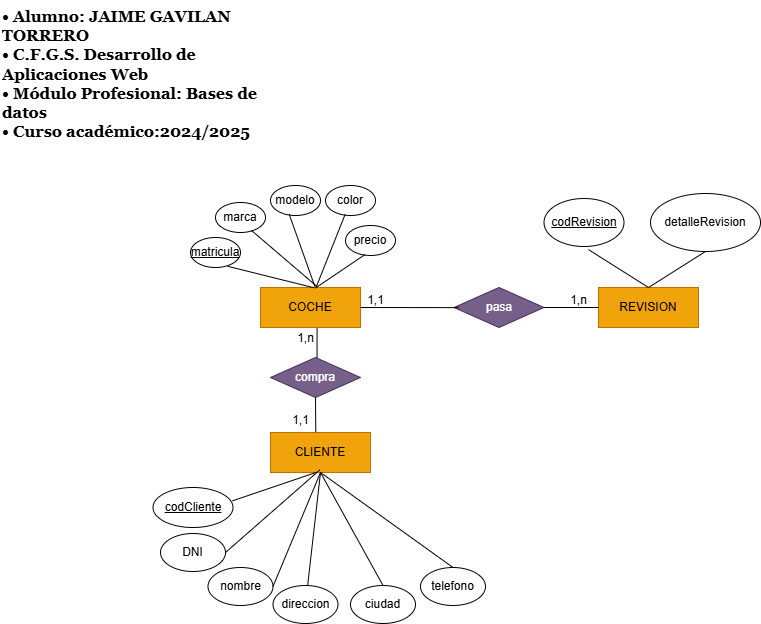

The diagram above was exported from draw.io. Its source (the exported page's mxGraphModel, read from the mxfile embedded in the PNG):
<mxGraphModel dx="2021" dy="558" grid="1" gridSize="10" guides="1" tooltips="1" connect="1" arrows="1" fold="1" page="1" pageScale="1" pageWidth="827" pageHeight="1169" math="0" shadow="0">
  <root>
    <mxCell id="0" />
    <mxCell id="1" parent="0" />
    <mxCell id="9_DJpxTpD6H7SJwbN6Tj-2" value="REVISION" style="whiteSpace=wrap;html=1;align=center;fillColor=#f0a30a;strokeColor=#BD7000;fontColor=#000000;" parent="1" vertex="1">
      <mxGeometry x="538" y="320" width="100" height="40" as="geometry" />
    </mxCell>
    <mxCell id="9_DJpxTpD6H7SJwbN6Tj-15" value="COCHE" style="whiteSpace=wrap;html=1;align=center;fillColor=#f0a30a;strokeColor=#BD7000;fontColor=#000000;" parent="1" vertex="1">
      <mxGeometry x="200" y="320" width="100" height="40" as="geometry" />
    </mxCell>
    <mxCell id="9_DJpxTpD6H7SJwbN6Tj-16" value="pasa" style="shape=rhombus;perimeter=rhombusPerimeter;whiteSpace=wrap;html=1;align=center;fillColor=#76608a;fontColor=#ffffff;strokeColor=#432D57;" parent="1" vertex="1">
      <mxGeometry x="393.5" y="320" width="90" height="40" as="geometry" />
    </mxCell>
    <mxCell id="9_DJpxTpD6H7SJwbN6Tj-17" value="" style="endArrow=none;html=1;rounded=0;entryX=1;entryY=0.5;entryDx=0;entryDy=0;exitX=0.05;exitY=0.503;exitDx=0;exitDy=0;exitPerimeter=0;" parent="1" source="9_DJpxTpD6H7SJwbN6Tj-16" target="9_DJpxTpD6H7SJwbN6Tj-15" edge="1">
      <mxGeometry relative="1" as="geometry">
        <mxPoint x="340" y="340" as="sourcePoint" />
        <mxPoint x="542" y="281" as="targetPoint" />
      </mxGeometry>
    </mxCell>
    <mxCell id="9_DJpxTpD6H7SJwbN6Tj-18" value="" style="endArrow=none;html=1;rounded=0;entryX=1;entryY=0.5;entryDx=0;entryDy=0;exitX=0;exitY=0.5;exitDx=0;exitDy=0;" parent="1" source="9_DJpxTpD6H7SJwbN6Tj-2" target="9_DJpxTpD6H7SJwbN6Tj-16" edge="1">
      <mxGeometry relative="1" as="geometry">
        <mxPoint x="510" y="350" as="sourcePoint" />
        <mxPoint x="450" y="339.71000000000004" as="targetPoint" />
      </mxGeometry>
    </mxCell>
    <mxCell id="9_DJpxTpD6H7SJwbN6Tj-48" value="detalleRevision" style="ellipse;whiteSpace=wrap;html=1;align=center;" parent="1" vertex="1">
      <mxGeometry x="590" y="226" width="110" height="58" as="geometry" />
    </mxCell>
    <mxCell id="9_DJpxTpD6H7SJwbN6Tj-51" value="&lt;u&gt;codRevision&lt;/u&gt;" style="ellipse;whiteSpace=wrap;html=1;align=center;" parent="1" vertex="1">
      <mxGeometry x="483.5" y="231" width="80" height="48" as="geometry" />
    </mxCell>
    <mxCell id="9_DJpxTpD6H7SJwbN6Tj-52" value="" style="endArrow=none;html=1;rounded=0;entryX=0.556;entryY=1.065;entryDx=0;entryDy=0;exitX=0.5;exitY=0;exitDx=0;exitDy=0;entryPerimeter=0;" parent="1" source="9_DJpxTpD6H7SJwbN6Tj-2" target="9_DJpxTpD6H7SJwbN6Tj-51" edge="1">
      <mxGeometry relative="1" as="geometry">
        <mxPoint x="372" y="158" as="sourcePoint" />
        <mxPoint x="280" y="228" as="targetPoint" />
      </mxGeometry>
    </mxCell>
    <mxCell id="9_DJpxTpD6H7SJwbN6Tj-53" value="" style="endArrow=none;html=1;rounded=0;entryX=0.5;entryY=1;entryDx=0;entryDy=0;exitX=0.5;exitY=0;exitDx=0;exitDy=0;" parent="1" source="9_DJpxTpD6H7SJwbN6Tj-2" target="9_DJpxTpD6H7SJwbN6Tj-48" edge="1">
      <mxGeometry relative="1" as="geometry">
        <mxPoint x="430" y="228" as="sourcePoint" />
        <mxPoint x="297" y="132" as="targetPoint" />
      </mxGeometry>
    </mxCell>
    <mxCell id="9_DJpxTpD6H7SJwbN6Tj-58" value="modelo" style="ellipse;whiteSpace=wrap;html=1;align=center;" parent="1" vertex="1">
      <mxGeometry x="210" y="218" width="50" height="30" as="geometry" />
    </mxCell>
    <mxCell id="9_DJpxTpD6H7SJwbN6Tj-59" value="marca" style="ellipse;whiteSpace=wrap;html=1;align=center;" parent="1" vertex="1">
      <mxGeometry x="155" y="235" width="50" height="30" as="geometry" />
    </mxCell>
    <mxCell id="9_DJpxTpD6H7SJwbN6Tj-60" value="&lt;u&gt;matricula&lt;/u&gt;" style="ellipse;whiteSpace=wrap;html=1;align=center;" parent="1" vertex="1">
      <mxGeometry x="130" y="270" width="50" height="30" as="geometry" />
    </mxCell>
    <mxCell id="9_DJpxTpD6H7SJwbN6Tj-61" value="color" style="ellipse;whiteSpace=wrap;html=1;align=center;" parent="1" vertex="1">
      <mxGeometry x="265" y="218" width="50" height="30" as="geometry" />
    </mxCell>
    <mxCell id="9_DJpxTpD6H7SJwbN6Tj-62" value="" style="endArrow=none;html=1;rounded=0;entryX=0.744;entryY=0.96;entryDx=0;entryDy=0;entryPerimeter=0;exitX=0.534;exitY=0.006;exitDx=0;exitDy=0;exitPerimeter=0;" parent="1" source="9_DJpxTpD6H7SJwbN6Tj-15" target="9_DJpxTpD6H7SJwbN6Tj-60" edge="1">
      <mxGeometry relative="1" as="geometry">
        <mxPoint x="240" y="310" as="sourcePoint" />
        <mxPoint x="170" y="250" as="targetPoint" />
      </mxGeometry>
    </mxCell>
    <mxCell id="9_DJpxTpD6H7SJwbN6Tj-63" value="" style="endArrow=none;html=1;rounded=0;exitX=0.545;exitY=-0.016;exitDx=0;exitDy=0;exitPerimeter=0;entryX=0.375;entryY=0.963;entryDx=0;entryDy=0;entryPerimeter=0;" parent="1" source="9_DJpxTpD6H7SJwbN6Tj-15" target="9_DJpxTpD6H7SJwbN6Tj-58" edge="1">
      <mxGeometry relative="1" as="geometry">
        <mxPoint x="293" y="326" as="sourcePoint" />
        <mxPoint x="290" y="256" as="targetPoint" />
      </mxGeometry>
    </mxCell>
    <mxCell id="9_DJpxTpD6H7SJwbN6Tj-64" value="" style="endArrow=none;html=1;rounded=0;exitX=0.557;exitY=-0.012;exitDx=0;exitDy=0;exitPerimeter=0;entryX=0.392;entryY=0.967;entryDx=0;entryDy=0;entryPerimeter=0;" parent="1" source="9_DJpxTpD6H7SJwbN6Tj-15" target="9_DJpxTpD6H7SJwbN6Tj-61" edge="1">
      <mxGeometry relative="1" as="geometry">
        <mxPoint x="267" y="328" as="sourcePoint" />
        <mxPoint x="329" y="257" as="targetPoint" />
      </mxGeometry>
    </mxCell>
    <mxCell id="9_DJpxTpD6H7SJwbN6Tj-65" value="1,1" style="text;html=1;align=center;verticalAlign=middle;resizable=0;points=[];autosize=1;strokeColor=none;fillColor=none;" parent="1" vertex="1">
      <mxGeometry x="295" y="318" width="40" height="30" as="geometry" />
    </mxCell>
    <mxCell id="9_DJpxTpD6H7SJwbN6Tj-66" value="1,n" style="text;html=1;align=center;verticalAlign=middle;resizable=0;points=[];autosize=1;strokeColor=none;fillColor=none;" parent="1" vertex="1">
      <mxGeometry x="498" y="318" width="40" height="30" as="geometry" />
    </mxCell>
    <mxCell id="9_DJpxTpD6H7SJwbN6Tj-69" value="compra" style="shape=rhombus;perimeter=rhombusPerimeter;whiteSpace=wrap;html=1;align=center;fillColor=#76608a;fontColor=#ffffff;strokeColor=#432D57;" parent="1" vertex="1">
      <mxGeometry x="210" y="390" width="90" height="40" as="geometry" />
    </mxCell>
    <mxCell id="9_DJpxTpD6H7SJwbN6Tj-70" value="CLIENTE" style="whiteSpace=wrap;html=1;align=center;fillColor=#f0a30a;strokeColor=#BD7000;fontColor=#000000;" parent="1" vertex="1">
      <mxGeometry x="210" y="465" width="100" height="40" as="geometry" />
    </mxCell>
    <mxCell id="9_DJpxTpD6H7SJwbN6Tj-71" value="" style="endArrow=none;html=1;rounded=0;entryX=0.5;entryY=1;entryDx=0;entryDy=0;exitX=0.453;exitY=-0.009;exitDx=0;exitDy=0;exitPerimeter=0;" parent="1" source="9_DJpxTpD6H7SJwbN6Tj-70" target="9_DJpxTpD6H7SJwbN6Tj-69" edge="1">
      <mxGeometry relative="1" as="geometry">
        <mxPoint x="255" y="460" as="sourcePoint" />
        <mxPoint x="195" y="403.5" as="targetPoint" />
      </mxGeometry>
    </mxCell>
    <mxCell id="9_DJpxTpD6H7SJwbN6Tj-72" value="" style="endArrow=none;html=1;rounded=0;entryX=0.566;entryY=1.016;entryDx=0;entryDy=0;exitX=0.517;exitY=0.01;exitDx=0;exitDy=0;exitPerimeter=0;entryPerimeter=0;" parent="1" source="9_DJpxTpD6H7SJwbN6Tj-69" target="9_DJpxTpD6H7SJwbN6Tj-15" edge="1">
      <mxGeometry relative="1" as="geometry">
        <mxPoint x="254.91" y="391" as="sourcePoint" />
        <mxPoint x="254.91" y="356" as="targetPoint" />
      </mxGeometry>
    </mxCell>
    <mxCell id="9_DJpxTpD6H7SJwbN6Tj-73" value="&lt;u&gt;codCliente&lt;/u&gt;" style="ellipse;whiteSpace=wrap;html=1;align=center;" parent="1" vertex="1">
      <mxGeometry x="92.5" y="520" width="80" height="40" as="geometry" />
    </mxCell>
    <mxCell id="9_DJpxTpD6H7SJwbN6Tj-74" value="" style="endArrow=none;html=1;rounded=0;entryX=0.994;entryY=0.333;entryDx=0;entryDy=0;exitX=0.467;exitY=0.989;exitDx=0;exitDy=0;exitPerimeter=0;entryPerimeter=0;" parent="1" source="9_DJpxTpD6H7SJwbN6Tj-70" target="9_DJpxTpD6H7SJwbN6Tj-73" edge="1">
      <mxGeometry relative="1" as="geometry">
        <mxPoint x="180" y="474" as="sourcePoint" />
        <mxPoint x="180" y="439" as="targetPoint" />
      </mxGeometry>
    </mxCell>
    <mxCell id="9_DJpxTpD6H7SJwbN6Tj-75" value="1,n" style="text;html=1;align=center;verticalAlign=middle;resizable=0;points=[];autosize=1;strokeColor=none;fillColor=none;" parent="1" vertex="1">
      <mxGeometry x="225" y="356" width="40" height="30" as="geometry" />
    </mxCell>
    <mxCell id="9_DJpxTpD6H7SJwbN6Tj-76" value="1,1" style="text;html=1;align=center;verticalAlign=middle;resizable=0;points=[];autosize=1;strokeColor=none;fillColor=none;" parent="1" vertex="1">
      <mxGeometry x="220" y="438" width="40" height="30" as="geometry" />
    </mxCell>
    <mxCell id="9_DJpxTpD6H7SJwbN6Tj-77" value="DNI" style="ellipse;whiteSpace=wrap;html=1;align=center;" parent="1" vertex="1">
      <mxGeometry x="100" y="566" width="65" height="38" as="geometry" />
    </mxCell>
    <mxCell id="9_DJpxTpD6H7SJwbN6Tj-78" value="" style="endArrow=none;html=1;rounded=0;entryX=1;entryY=0.5;entryDx=0;entryDy=0;exitX=0.494;exitY=0.934;exitDx=0;exitDy=0;exitPerimeter=0;" parent="1" source="9_DJpxTpD6H7SJwbN6Tj-70" target="9_DJpxTpD6H7SJwbN6Tj-77" edge="1">
      <mxGeometry relative="1" as="geometry">
        <mxPoint x="200" y="515" as="sourcePoint" />
        <mxPoint x="161" y="483" as="targetPoint" />
      </mxGeometry>
    </mxCell>
    <mxCell id="9_DJpxTpD6H7SJwbN6Tj-79" value="" style="endArrow=none;html=1;rounded=0;entryX=0.717;entryY=0.928;entryDx=0;entryDy=0;entryPerimeter=0;exitX=0.567;exitY=-0.021;exitDx=0;exitDy=0;exitPerimeter=0;" parent="1" source="9_DJpxTpD6H7SJwbN6Tj-15" target="9_DJpxTpD6H7SJwbN6Tj-59" edge="1">
      <mxGeometry relative="1" as="geometry">
        <mxPoint x="263" y="330" as="sourcePoint" />
        <mxPoint x="83" y="260" as="targetPoint" />
      </mxGeometry>
    </mxCell>
    <mxCell id="OXZ3f6jG5zArzS1RTRXw-1" value="&lt;h3 style=&quot;margin-top: 0px; font-size: 16px;&quot;&gt;&lt;font face=&quot;Georgia&quot;&gt;&lt;font style=&quot;font-size: 16px;&quot;&gt;• Alumno: JAIME GAVILAN TORRERO&amp;nbsp;&lt;br&gt;&lt;/font&gt;&lt;font style=&quot;font-size: 16px;&quot;&gt;• C.F.G.S. Desarrollo de Aplicaciones Web&lt;br&gt;&lt;/font&gt;&lt;font style=&quot;font-size: 16px;&quot;&gt;• Módulo Profesional: Bases de datos&lt;br&gt;&lt;/font&gt;&lt;font style=&quot;font-size: 16px;&quot;&gt;• Curso académico:2024/2025&lt;/font&gt;&lt;/font&gt;&lt;/h3&gt;" style="text;html=1;whiteSpace=wrap;overflow=hidden;rounded=0;" parent="1" vertex="1">
      <mxGeometry x="-60" y="33.00000000000006" width="280" height="160" as="geometry" />
    </mxCell>
    <mxCell id="OXZ3f6jG5zArzS1RTRXw-2" value="precio" style="ellipse;whiteSpace=wrap;html=1;align=center;" parent="1" vertex="1">
      <mxGeometry x="285" y="258" width="50" height="30" as="geometry" />
    </mxCell>
    <mxCell id="OXZ3f6jG5zArzS1RTRXw-3" value="" style="endArrow=none;html=1;rounded=0;entryX=0.392;entryY=0.967;entryDx=0;entryDy=0;entryPerimeter=0;exitX=0.548;exitY=0.015;exitDx=0;exitDy=0;exitPerimeter=0;" parent="1" source="9_DJpxTpD6H7SJwbN6Tj-15" target="OXZ3f6jG5zArzS1RTRXw-2" edge="1">
      <mxGeometry relative="1" as="geometry">
        <mxPoint x="316" y="318" as="sourcePoint" />
        <mxPoint x="389" y="255" as="targetPoint" />
      </mxGeometry>
    </mxCell>
    <mxCell id="OXZ3f6jG5zArzS1RTRXw-7" value="nombre" style="ellipse;whiteSpace=wrap;html=1;align=center;" parent="1" vertex="1">
      <mxGeometry x="147.5" y="600" width="65" height="38" as="geometry" />
    </mxCell>
    <mxCell id="OXZ3f6jG5zArzS1RTRXw-8" value="" style="endArrow=none;html=1;rounded=0;entryX=1;entryY=0.5;entryDx=0;entryDy=0;exitX=0.5;exitY=1;exitDx=0;exitDy=0;" parent="1" source="9_DJpxTpD6H7SJwbN6Tj-70" target="OXZ3f6jG5zArzS1RTRXw-7" edge="1">
      <mxGeometry relative="1" as="geometry">
        <mxPoint x="220" y="497" as="sourcePoint" />
        <mxPoint x="171" y="493" as="targetPoint" />
      </mxGeometry>
    </mxCell>
    <mxCell id="OXZ3f6jG5zArzS1RTRXw-9" value="direccion" style="ellipse;whiteSpace=wrap;html=1;align=center;" parent="1" vertex="1">
      <mxGeometry x="212.5" y="618" width="65" height="38" as="geometry" />
    </mxCell>
    <mxCell id="OXZ3f6jG5zArzS1RTRXw-10" value="" style="endArrow=none;html=1;rounded=0;exitX=0.5;exitY=1;exitDx=0;exitDy=0;" parent="1" source="9_DJpxTpD6H7SJwbN6Tj-70" target="OXZ3f6jG5zArzS1RTRXw-9" edge="1">
      <mxGeometry relative="1" as="geometry">
        <mxPoint x="230" y="507" as="sourcePoint" />
        <mxPoint x="181" y="503" as="targetPoint" />
      </mxGeometry>
    </mxCell>
    <mxCell id="OXZ3f6jG5zArzS1RTRXw-11" value="ciudad" style="ellipse;whiteSpace=wrap;html=1;align=center;" parent="1" vertex="1">
      <mxGeometry x="290" y="618" width="65" height="38" as="geometry" />
    </mxCell>
    <mxCell id="OXZ3f6jG5zArzS1RTRXw-12" value="" style="endArrow=none;html=1;rounded=0;entryX=0.5;entryY=0;entryDx=0;entryDy=0;exitX=0.5;exitY=1;exitDx=0;exitDy=0;" parent="1" source="9_DJpxTpD6H7SJwbN6Tj-70" target="OXZ3f6jG5zArzS1RTRXw-11" edge="1">
      <mxGeometry relative="1" as="geometry">
        <mxPoint x="330" y="545" as="sourcePoint" />
        <mxPoint x="281" y="541" as="targetPoint" />
      </mxGeometry>
    </mxCell>
    <mxCell id="OXZ3f6jG5zArzS1RTRXw-13" value="telefono" style="ellipse;whiteSpace=wrap;html=1;align=center;" parent="1" vertex="1">
      <mxGeometry x="360" y="600" width="65" height="38" as="geometry" />
    </mxCell>
    <mxCell id="OXZ3f6jG5zArzS1RTRXw-14" value="" style="endArrow=none;html=1;rounded=0;entryX=0.5;entryY=0;entryDx=0;entryDy=0;exitX=0.5;exitY=1;exitDx=0;exitDy=0;" parent="1" source="9_DJpxTpD6H7SJwbN6Tj-70" target="OXZ3f6jG5zArzS1RTRXw-13" edge="1">
      <mxGeometry relative="1" as="geometry">
        <mxPoint x="315" y="505" as="sourcePoint" />
        <mxPoint x="336" y="541" as="targetPoint" />
      </mxGeometry>
    </mxCell>
  </root>
</mxGraphModel>